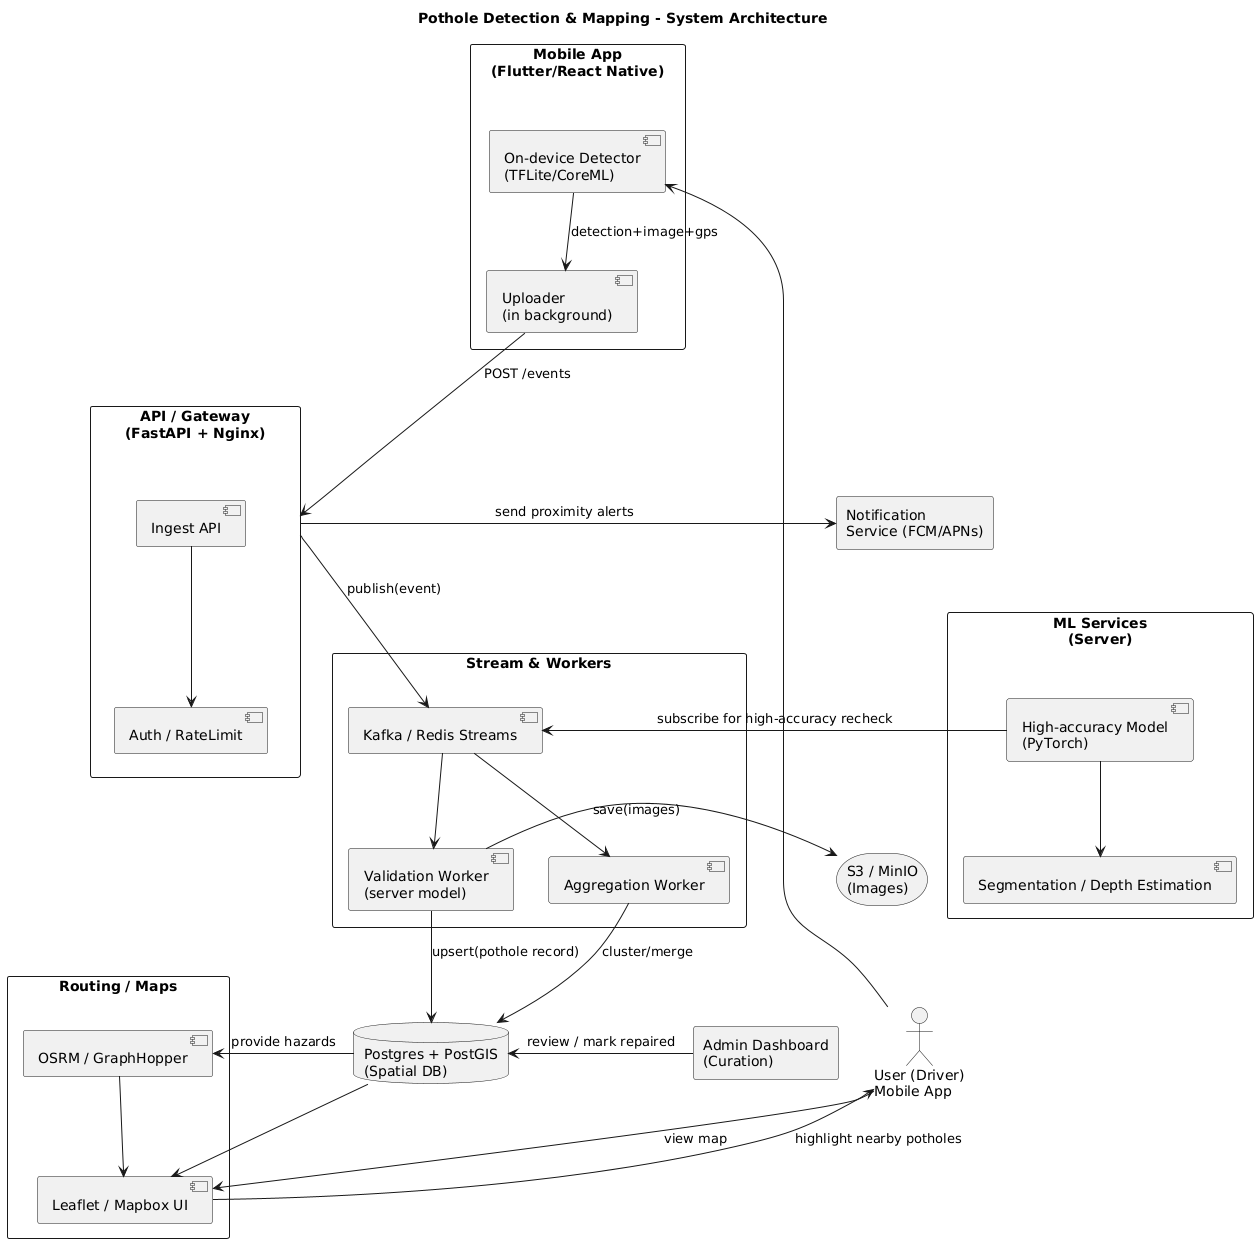

The diagram above was rendered by PlantUML. Its source (embedded in the PNG):
@startuml
title Pothole Detection & Mapping - System Architecture

actor "User (Driver)\nMobile App" as User

rectangle "Mobile App\n(Flutter/React Native)" as Mobile {
  [On-device Detector\n(TFLite/CoreML)] as Detector
  [Uploader\n(in background)] as Uploader
  Detector --> Uploader : detection+image+gps
}

rectangle "API / Gateway\n(FastAPI + Nginx)" as API {
  [Ingest API] as Ingest
  [Auth / RateLimit] as Auth
  Ingest --> Auth
}

rectangle "Stream & Workers" as Stream {
  [Kafka / Redis Streams] as Kafka
  [Validation Worker\n(server model)] as Validator
  [Aggregation Worker] as Aggregator
  Kafka --> Validator
  Kafka --> Aggregator
}

database "Postgres + PostGIS\n(Spatial DB)" as PostGIS
storage "S3 / MinIO\n(Images)" as S3

rectangle "ML Services\n(Server)" as ML {
  [High-accuracy Model\n(PyTorch)] as ServerModel
  [Segmentation / Depth Estimation] as Seg
  ServerModel --> Seg
}

rectangle "Routing / Maps" as Maps {
  [OSRM / GraphHopper] as Router
  [Leaflet / Mapbox UI] as MapUI
  Router --> MapUI
  PostGIS --> MapUI
}

rectangle "Notification\nService (FCM/APNs)" as Push
rectangle "Admin Dashboard\n(Curation)" as Admin

' Integrations
Uploader -down-> API : POST /events
API -down-> Kafka : publish(event)
Validator -down-> PostGIS : upsert(pothole record)
Aggregator -down-> PostGIS : cluster/merge
Validator -right-> S3 : save(images)
ServerModel -left-> Kafka : subscribe for high-accuracy recheck
PostGIS -right-> Router : provide hazards
Push <-left- API : send proximity alerts
Admin -left-> PostGIS : review / mark repaired

' User interactions
User --> Detector
User --> MapUI : view map
MapUI --> User : highlight nearby potholes
@enduml